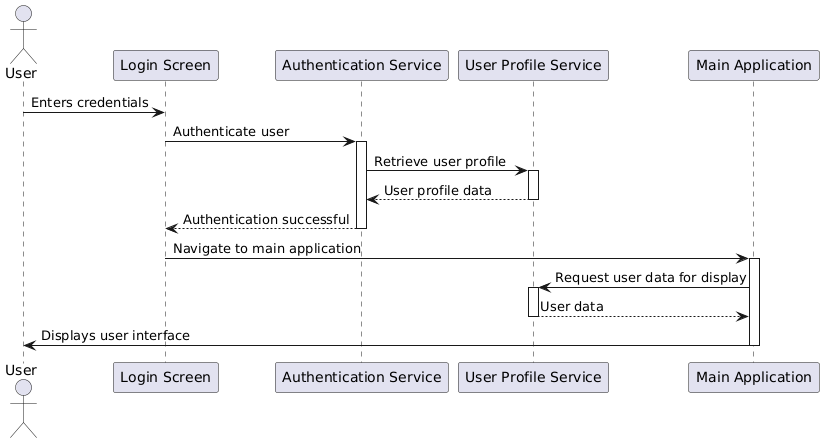

The diagram above was rendered by PlantUML. Its source (embedded in the PNG):
@startuml
actor User
participant "Login Screen" as LS
participant "Authentication Service" as AS
participant "User Profile Service" as UPS
participant "Main Application" as MA

User -> LS: Enters credentials
LS -> AS: Authenticate user
activate AS
AS -> UPS: Retrieve user profile
activate UPS
UPS --> AS: User profile data
deactivate UPS
AS --> LS: Authentication successful
deactivate AS
LS -> MA: Navigate to main application
activate MA
MA -> UPS: Request user data for display
activate UPS
UPS --> MA: User data
deactivate UPS
MA -> User: Displays user interface
deactivate MA
@enduml